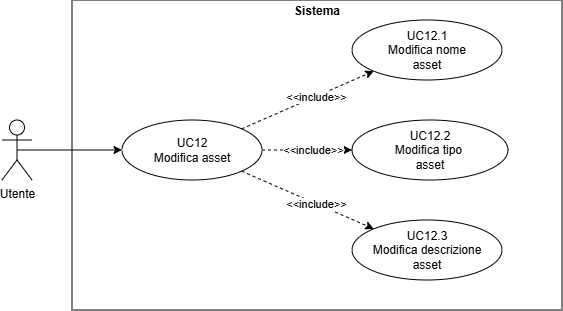

The diagram above was exported from draw.io. Its source (the exported page's mxGraphModel, read from the mxfile embedded in the PNG):
<mxGraphModel dx="808" dy="429" grid="1" gridSize="10" guides="1" tooltips="1" connect="1" arrows="1" fold="1" page="1" pageScale="1" pageWidth="827" pageHeight="1169" math="0" shadow="0">
  <root>
    <mxCell id="0" />
    <mxCell id="1" parent="0" />
    <mxCell id="oV0vqB_GPZnn2nTDNhVY-1" parent="1" style="verticalAlign=top;align=left;overflow=fill;html=1;whiteSpace=wrap;fontColor=#000000;" value="&lt;p style=&quot;margin:0px;margin-top:4px;text-align:center;&quot;&gt;&lt;b&gt;Sistema&lt;/b&gt;&lt;/p&gt;" vertex="1">
      <mxGeometry height="310" width="490" x="204" y="220" as="geometry" />
    </mxCell>
    <mxCell id="oV0vqB_GPZnn2nTDNhVY-2" edge="1" parent="1" source="oV0vqB_GPZnn2nTDNhVY-3" style="edgeStyle=orthogonalEdgeStyle;rounded=0;orthogonalLoop=1;jettySize=auto;html=1;exitX=0.5;exitY=0.5;exitDx=0;exitDy=0;exitPerimeter=0;entryX=0;entryY=0.5;entryDx=0;entryDy=0;" target="oV0vqB_GPZnn2nTDNhVY-6">
      <mxGeometry relative="1" as="geometry" />
    </mxCell>
    <mxCell id="oV0vqB_GPZnn2nTDNhVY-3" parent="1" style="shape=umlActor;verticalLabelPosition=bottom;verticalAlign=top;html=1;outlineConnect=0;" value="Utente" vertex="1">
      <mxGeometry height="60" width="30" x="134" y="340" as="geometry" />
    </mxCell>
    <mxCell id="oV0vqB_GPZnn2nTDNhVY-4" edge="1" parent="1" source="oV0vqB_GPZnn2nTDNhVY-6" style="rounded=0;orthogonalLoop=1;jettySize=auto;html=1;exitX=1;exitY=0;exitDx=0;exitDy=0;entryX=0;entryY=1;entryDx=0;entryDy=0;dashed=1;endArrow=classic;endFill=1;" target="oV0vqB_GPZnn2nTDNhVY-7">
      <mxGeometry relative="1" as="geometry">
        <Array as="points" />
      </mxGeometry>
    </mxCell>
    <mxCell id="oV0vqB_GPZnn2nTDNhVY-5" connectable="0" parent="oV0vqB_GPZnn2nTDNhVY-4" style="edgeLabel;html=1;align=center;verticalAlign=middle;resizable=0;points=[];" value="&amp;lt;&amp;lt;include&amp;gt;&amp;gt;" vertex="1">
      <mxGeometry relative="1" x="0.1283" as="geometry">
        <mxPoint as="offset" />
      </mxGeometry>
    </mxCell>
    <mxCell id="oV0vqB_GPZnn2nTDNhVY-6" parent="1" style="ellipse;html=1;whiteSpace=wrap;" value="UC12&lt;div&gt;Modifica asset&lt;/div&gt;" vertex="1">
      <mxGeometry height="60" width="140" x="254" y="340" as="geometry" />
    </mxCell>
    <mxCell id="oV0vqB_GPZnn2nTDNhVY-7" parent="1" style="ellipse;html=1;whiteSpace=wrap;" value="UC12.1&lt;div&gt;&lt;div&gt;Modifica nome&lt;/div&gt;&lt;div&gt;asset&lt;/div&gt;&lt;/div&gt;" vertex="1">
      <mxGeometry height="60" width="150" x="484" y="240" as="geometry" />
    </mxCell>
    <mxCell id="oV0vqB_GPZnn2nTDNhVY-8" parent="1" style="ellipse;html=1;whiteSpace=wrap;" value="UC12.2&lt;div&gt;&lt;div&gt;Modifica tipo&amp;nbsp;&lt;/div&gt;&lt;div&gt;asset&lt;/div&gt;&lt;/div&gt;" vertex="1">
      <mxGeometry height="60" width="156" x="484" y="340" as="geometry" />
    </mxCell>
    <mxCell id="oV0vqB_GPZnn2nTDNhVY-9" parent="1" style="ellipse;html=1;whiteSpace=wrap;" value="UC12.3&lt;div&gt;&lt;div&gt;Modifica descrizione&lt;/div&gt;&lt;div&gt;asset&lt;/div&gt;&lt;/div&gt;" vertex="1">
      <mxGeometry height="60" width="150" x="484" y="440" as="geometry" />
    </mxCell>
    <mxCell id="oV0vqB_GPZnn2nTDNhVY-10" edge="1" parent="1" source="oV0vqB_GPZnn2nTDNhVY-6" style="rounded=0;orthogonalLoop=1;jettySize=auto;html=1;exitX=1;exitY=0.5;exitDx=0;exitDy=0;entryX=0;entryY=0.5;entryDx=0;entryDy=0;dashed=1;endArrow=classic;endFill=1;" target="oV0vqB_GPZnn2nTDNhVY-8">
      <mxGeometry relative="1" as="geometry">
        <Array as="points" />
        <mxPoint x="424" y="368" as="sourcePoint" />
        <mxPoint x="526" y="330" as="targetPoint" />
      </mxGeometry>
    </mxCell>
    <mxCell id="oV0vqB_GPZnn2nTDNhVY-11" connectable="0" parent="oV0vqB_GPZnn2nTDNhVY-10" style="edgeLabel;html=1;align=center;verticalAlign=middle;resizable=0;points=[];" value="&amp;lt;&amp;lt;include&amp;gt;&amp;gt;" vertex="1">
      <mxGeometry relative="1" x="0.1283" as="geometry">
        <mxPoint as="offset" />
      </mxGeometry>
    </mxCell>
    <mxCell id="oV0vqB_GPZnn2nTDNhVY-12" edge="1" parent="1" source="oV0vqB_GPZnn2nTDNhVY-6" style="rounded=0;orthogonalLoop=1;jettySize=auto;html=1;exitX=1;exitY=1;exitDx=0;exitDy=0;entryX=0;entryY=0;entryDx=0;entryDy=0;dashed=1;endArrow=classic;endFill=1;" target="oV0vqB_GPZnn2nTDNhVY-9">
      <mxGeometry relative="1" as="geometry">
        <Array as="points" />
        <mxPoint x="434" y="390" as="sourcePoint" />
        <mxPoint x="524" y="390" as="targetPoint" />
      </mxGeometry>
    </mxCell>
    <mxCell id="oV0vqB_GPZnn2nTDNhVY-13" connectable="0" parent="oV0vqB_GPZnn2nTDNhVY-12" style="edgeLabel;html=1;align=center;verticalAlign=middle;resizable=0;points=[];" value="&amp;lt;&amp;lt;include&amp;gt;&amp;gt;" vertex="1">
      <mxGeometry relative="1" x="0.1283" as="geometry">
        <mxPoint as="offset" />
      </mxGeometry>
    </mxCell>
  </root>
</mxGraphModel>